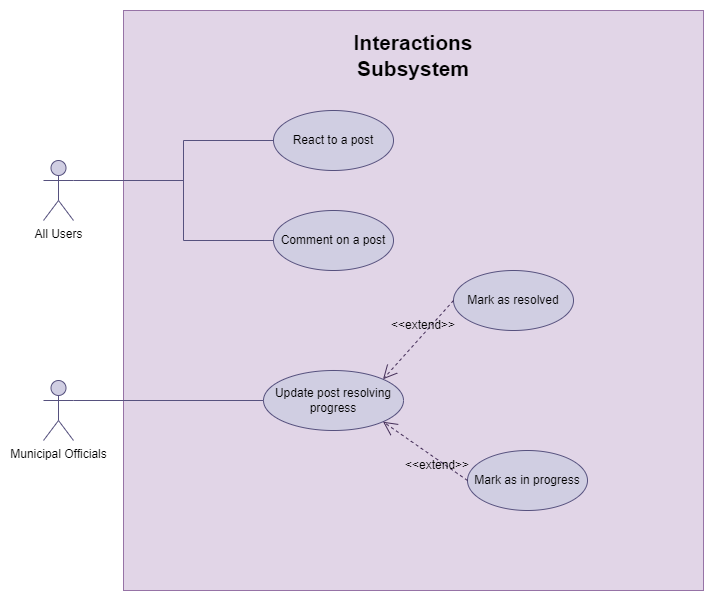

The diagram above was exported from draw.io. Its source (the exported page's mxGraphModel, read from the mxfile embedded in the PNG):
<mxGraphModel dx="794" dy="553" grid="1" gridSize="10" guides="1" tooltips="1" connect="1" arrows="1" fold="1" page="1" pageScale="1" pageWidth="827" pageHeight="1169" math="0" shadow="0">
  <root>
    <mxCell id="0" />
    <mxCell id="1" parent="0" />
    <mxCell id="FWw9f8SIM99aeJOvapGP-6" value="" style="whiteSpace=wrap;html=1;aspect=fixed;fillColor=#e1d5e7;strokeColor=#9673a6;" parent="1" vertex="1">
      <mxGeometry x="130" y="40" width="580" height="580" as="geometry" />
    </mxCell>
    <mxCell id="FWw9f8SIM99aeJOvapGP-1" value="React to a post" style="ellipse;whiteSpace=wrap;html=1;fillColor=#d0cee2;strokeColor=#56517e;" parent="1" vertex="1">
      <mxGeometry x="280" y="140" width="120" height="60" as="geometry" />
    </mxCell>
    <mxCell id="FWw9f8SIM99aeJOvapGP-2" value="Comment on a post" style="ellipse;whiteSpace=wrap;html=1;fillColor=#d0cee2;strokeColor=#56517e;" parent="1" vertex="1">
      <mxGeometry x="280" y="240" width="120" height="60" as="geometry" />
    </mxCell>
    <mxCell id="FWw9f8SIM99aeJOvapGP-4" value="All Users" style="shape=umlActor;verticalLabelPosition=bottom;verticalAlign=top;html=1;outlineConnect=0;fillColor=#d0cee2;strokeColor=#56517e;" parent="1" vertex="1">
      <mxGeometry x="50" y="190" width="30" height="60" as="geometry" />
    </mxCell>
    <mxCell id="kup7K9-FfTqVEjbEGs3w-1" value="&lt;font style=&quot;font-size: 21px;&quot;&gt;&lt;b&gt;Interactions Subsystem&lt;/b&gt;&lt;/font&gt;" style="text;html=1;align=center;verticalAlign=middle;whiteSpace=wrap;rounded=0;" parent="1" vertex="1">
      <mxGeometry x="390" y="70" width="60" height="30" as="geometry" />
    </mxCell>
    <mxCell id="4nLKhV5upnUAOAmf3EUP-1" value="Municipal Officials" style="shape=umlActor;verticalLabelPosition=bottom;verticalAlign=top;html=1;outlineConnect=0;fillColor=#d0cee2;strokeColor=#56517e;" parent="1" vertex="1">
      <mxGeometry x="50" y="410" width="30" height="60" as="geometry" />
    </mxCell>
    <mxCell id="WH0s5410So71Y7yU9Lb0-2" value="" style="endArrow=none;html=1;rounded=0;exitX=0;exitY=0.5;exitDx=0;exitDy=0;fillColor=#d0cee2;strokeColor=#56517e;" parent="1" source="FWw9f8SIM99aeJOvapGP-2" edge="1">
      <mxGeometry width="50" height="50" relative="1" as="geometry">
        <mxPoint x="230" y="220" as="sourcePoint" />
        <mxPoint x="280" y="170" as="targetPoint" />
        <Array as="points">
          <mxPoint x="190" y="270" />
          <mxPoint x="190" y="170" />
        </Array>
      </mxGeometry>
    </mxCell>
    <mxCell id="WH0s5410So71Y7yU9Lb0-3" value="" style="endArrow=none;html=1;rounded=0;fillColor=#d0cee2;strokeColor=#56517e;" parent="1" edge="1">
      <mxGeometry width="50" height="50" relative="1" as="geometry">
        <mxPoint x="80" y="210" as="sourcePoint" />
        <mxPoint x="190" y="210" as="targetPoint" />
      </mxGeometry>
    </mxCell>
    <mxCell id="j6XbE2d8dVEkG7hxDPnd-1" value="Update post resolving progress" style="ellipse;whiteSpace=wrap;html=1;fillColor=#d0cee2;strokeColor=#56517e;" parent="1" vertex="1">
      <mxGeometry x="270" y="400" width="140" height="60" as="geometry" />
    </mxCell>
    <mxCell id="j6XbE2d8dVEkG7hxDPnd-2" value="" style="endArrow=none;html=1;rounded=0;fillColor=#d0cee2;strokeColor=#56517e;exitX=1;exitY=0.3333333333333333;exitDx=0;exitDy=0;exitPerimeter=0;entryX=0;entryY=0.5;entryDx=0;entryDy=0;" parent="1" source="4nLKhV5upnUAOAmf3EUP-1" edge="1" target="j6XbE2d8dVEkG7hxDPnd-1">
      <mxGeometry width="50" height="50" relative="1" as="geometry">
        <mxPoint x="90" y="220" as="sourcePoint" />
        <mxPoint x="190" y="430" as="targetPoint" />
      </mxGeometry>
    </mxCell>
    <mxCell id="j6XbE2d8dVEkG7hxDPnd-4" value="Mark as resolved" style="ellipse;whiteSpace=wrap;html=1;fillColor=#d0cee2;strokeColor=#56517e;" parent="1" vertex="1">
      <mxGeometry x="460" y="300" width="120" height="60" as="geometry" />
    </mxCell>
    <mxCell id="j6XbE2d8dVEkG7hxDPnd-5" value="Mark as in progress" style="ellipse;whiteSpace=wrap;html=1;fillColor=#d0cee2;strokeColor=#56517e;" parent="1" vertex="1">
      <mxGeometry x="474" y="480" width="120" height="60" as="geometry" />
    </mxCell>
    <mxCell id="RlxHKg_OYp2HCJ0JlrQ9-1" value="" style="endArrow=open;endSize=12;dashed=1;html=1;rounded=0;fillColor=#76608a;strokeColor=#432D57;entryX=1;entryY=0;entryDx=0;entryDy=0;exitX=0;exitY=0.5;exitDx=0;exitDy=0;" parent="1" source="j6XbE2d8dVEkG7hxDPnd-4" target="j6XbE2d8dVEkG7hxDPnd-1" edge="1">
      <mxGeometry width="160" relative="1" as="geometry">
        <mxPoint x="400" y="460" as="sourcePoint" />
        <mxPoint x="373" y="295" as="targetPoint" />
      </mxGeometry>
    </mxCell>
    <mxCell id="RlxHKg_OYp2HCJ0JlrQ9-2" value="" style="endArrow=open;endSize=12;dashed=1;html=1;rounded=0;exitX=0;exitY=0.5;exitDx=0;exitDy=0;fillColor=#76608a;strokeColor=#432D57;entryX=1;entryY=1;entryDx=0;entryDy=0;" parent="1" source="j6XbE2d8dVEkG7hxDPnd-5" target="j6XbE2d8dVEkG7hxDPnd-1" edge="1">
      <mxGeometry width="160" relative="1" as="geometry">
        <mxPoint x="510" y="355" as="sourcePoint" />
        <mxPoint x="383" y="305" as="targetPoint" />
      </mxGeometry>
    </mxCell>
    <mxCell id="QW8cWvU4p-jBhkssvUQa-1" value="&amp;lt;&amp;lt;extend&amp;gt;&amp;gt;" style="text;html=1;align=center;verticalAlign=middle;whiteSpace=wrap;rounded=0;" parent="1" vertex="1">
      <mxGeometry x="414" y="490" width="60" height="10" as="geometry" />
    </mxCell>
    <mxCell id="ti0GSlkG-ROtGV1rbonD-3" value="&amp;lt;&amp;lt;extend&amp;gt;&amp;gt;" style="text;html=1;align=center;verticalAlign=middle;whiteSpace=wrap;rounded=0;" parent="1" vertex="1">
      <mxGeometry x="400" y="350" width="60" height="10" as="geometry" />
    </mxCell>
  </root>
</mxGraphModel>